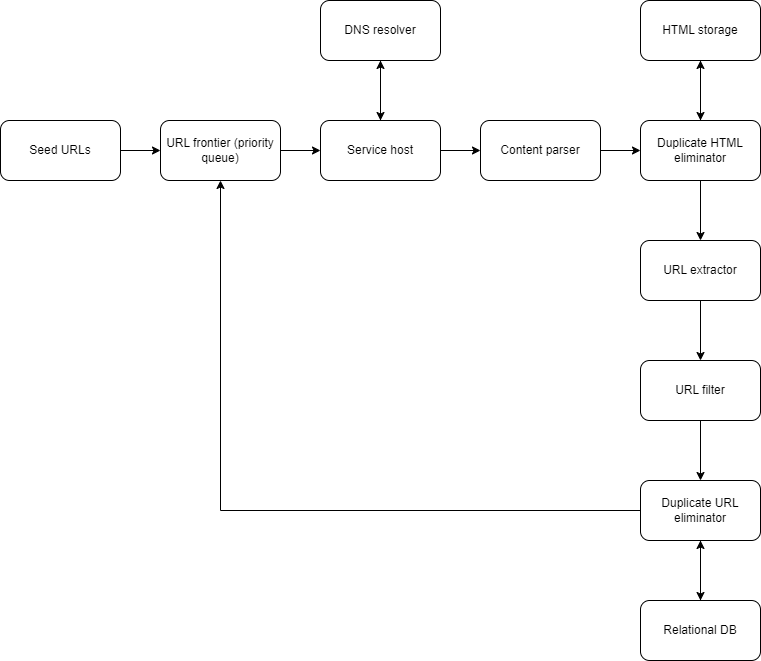

The diagram above was exported from draw.io. Its source (the exported page's mxGraphModel, read from the mxfile embedded in the PNG):
<mxGraphModel dx="882" dy="578" grid="1" gridSize="10" guides="1" tooltips="1" connect="1" arrows="1" fold="1" page="1" pageScale="1" pageWidth="850" pageHeight="1100" math="0" shadow="0">
  <root>
    <mxCell id="0" />
    <mxCell id="1" parent="0" />
    <mxCell id="TPDWe3cszb34BElRFdbQ-7" style="edgeStyle=orthogonalEdgeStyle;rounded=0;orthogonalLoop=1;jettySize=auto;html=1;exitX=1;exitY=0.5;exitDx=0;exitDy=0;entryX=0;entryY=0.5;entryDx=0;entryDy=0;" parent="1" source="TPDWe3cszb34BElRFdbQ-1" target="TPDWe3cszb34BElRFdbQ-2" edge="1">
      <mxGeometry relative="1" as="geometry" />
    </mxCell>
    <mxCell id="TPDWe3cszb34BElRFdbQ-1" value="Seed URLs" style="rounded=1;whiteSpace=wrap;html=1;" parent="1" vertex="1">
      <mxGeometry x="40" y="160" width="120" height="60" as="geometry" />
    </mxCell>
    <mxCell id="TPDWe3cszb34BElRFdbQ-10" style="edgeStyle=orthogonalEdgeStyle;rounded=0;orthogonalLoop=1;jettySize=auto;html=1;exitX=1;exitY=0.5;exitDx=0;exitDy=0;entryX=0;entryY=0.5;entryDx=0;entryDy=0;" parent="1" source="TPDWe3cszb34BElRFdbQ-2" target="TPDWe3cszb34BElRFdbQ-4" edge="1">
      <mxGeometry relative="1" as="geometry" />
    </mxCell>
    <mxCell id="TPDWe3cszb34BElRFdbQ-2" value="URL frontier (priority queue)" style="rounded=1;whiteSpace=wrap;html=1;" parent="1" vertex="1">
      <mxGeometry x="200" y="160" width="120" height="60" as="geometry" />
    </mxCell>
    <mxCell id="TPDWe3cszb34BElRFdbQ-13" style="edgeStyle=orthogonalEdgeStyle;rounded=0;orthogonalLoop=1;jettySize=auto;html=1;exitX=0.5;exitY=1;exitDx=0;exitDy=0;" parent="1" source="TPDWe3cszb34BElRFdbQ-3" target="TPDWe3cszb34BElRFdbQ-4" edge="1">
      <mxGeometry relative="1" as="geometry" />
    </mxCell>
    <mxCell id="TPDWe3cszb34BElRFdbQ-3" value="DNS resolver" style="rounded=1;whiteSpace=wrap;html=1;" parent="1" vertex="1">
      <mxGeometry x="360" y="40" width="120" height="60" as="geometry" />
    </mxCell>
    <mxCell id="TPDWe3cszb34BElRFdbQ-11" style="edgeStyle=orthogonalEdgeStyle;rounded=0;orthogonalLoop=1;jettySize=auto;html=1;exitX=1;exitY=0.5;exitDx=0;exitDy=0;entryX=0;entryY=0.5;entryDx=0;entryDy=0;" parent="1" source="TPDWe3cszb34BElRFdbQ-4" target="TPDWe3cszb34BElRFdbQ-5" edge="1">
      <mxGeometry relative="1" as="geometry" />
    </mxCell>
    <mxCell id="TPDWe3cszb34BElRFdbQ-12" style="edgeStyle=orthogonalEdgeStyle;rounded=0;orthogonalLoop=1;jettySize=auto;html=1;exitX=0.5;exitY=0;exitDx=0;exitDy=0;entryX=0.5;entryY=1;entryDx=0;entryDy=0;" parent="1" source="TPDWe3cszb34BElRFdbQ-4" target="TPDWe3cszb34BElRFdbQ-3" edge="1">
      <mxGeometry relative="1" as="geometry" />
    </mxCell>
    <mxCell id="TPDWe3cszb34BElRFdbQ-4" value="Service host" style="rounded=1;whiteSpace=wrap;html=1;" parent="1" vertex="1">
      <mxGeometry x="360" y="160" width="120" height="60" as="geometry" />
    </mxCell>
    <mxCell id="blurjnP944yCBUXUgt3I-1" style="edgeStyle=orthogonalEdgeStyle;rounded=0;orthogonalLoop=1;jettySize=auto;html=1;exitX=1;exitY=0.5;exitDx=0;exitDy=0;entryX=0;entryY=0.5;entryDx=0;entryDy=0;" edge="1" parent="1" source="TPDWe3cszb34BElRFdbQ-5" target="TPDWe3cszb34BElRFdbQ-14">
      <mxGeometry relative="1" as="geometry" />
    </mxCell>
    <mxCell id="TPDWe3cszb34BElRFdbQ-5" value="Content parser" style="rounded=1;whiteSpace=wrap;html=1;" parent="1" vertex="1">
      <mxGeometry x="520" y="160" width="120" height="60" as="geometry" />
    </mxCell>
    <mxCell id="blurjnP944yCBUXUgt3I-7" style="edgeStyle=orthogonalEdgeStyle;rounded=0;orthogonalLoop=1;jettySize=auto;html=1;exitX=0.5;exitY=1;exitDx=0;exitDy=0;entryX=0.5;entryY=0;entryDx=0;entryDy=0;" edge="1" parent="1" source="TPDWe3cszb34BElRFdbQ-6" target="TPDWe3cszb34BElRFdbQ-14">
      <mxGeometry relative="1" as="geometry" />
    </mxCell>
    <mxCell id="TPDWe3cszb34BElRFdbQ-6" value="HTML storage" style="rounded=1;whiteSpace=wrap;html=1;" parent="1" vertex="1">
      <mxGeometry x="680" y="40" width="120" height="60" as="geometry" />
    </mxCell>
    <mxCell id="blurjnP944yCBUXUgt3I-6" style="edgeStyle=orthogonalEdgeStyle;rounded=0;orthogonalLoop=1;jettySize=auto;html=1;exitX=0.5;exitY=0;exitDx=0;exitDy=0;entryX=0.5;entryY=1;entryDx=0;entryDy=0;" edge="1" parent="1" source="TPDWe3cszb34BElRFdbQ-14" target="TPDWe3cszb34BElRFdbQ-6">
      <mxGeometry relative="1" as="geometry" />
    </mxCell>
    <mxCell id="blurjnP944yCBUXUgt3I-8" style="edgeStyle=orthogonalEdgeStyle;rounded=0;orthogonalLoop=1;jettySize=auto;html=1;exitX=0.5;exitY=1;exitDx=0;exitDy=0;entryX=0.5;entryY=0;entryDx=0;entryDy=0;" edge="1" parent="1" source="TPDWe3cszb34BElRFdbQ-14" target="TPDWe3cszb34BElRFdbQ-15">
      <mxGeometry relative="1" as="geometry" />
    </mxCell>
    <mxCell id="TPDWe3cszb34BElRFdbQ-14" value="Duplicate HTML eliminator" style="rounded=1;whiteSpace=wrap;html=1;" parent="1" vertex="1">
      <mxGeometry x="680" y="160" width="120" height="60" as="geometry" />
    </mxCell>
    <mxCell id="blurjnP944yCBUXUgt3I-9" style="edgeStyle=orthogonalEdgeStyle;rounded=0;orthogonalLoop=1;jettySize=auto;html=1;exitX=0.5;exitY=1;exitDx=0;exitDy=0;entryX=0.5;entryY=0;entryDx=0;entryDy=0;" edge="1" parent="1" source="TPDWe3cszb34BElRFdbQ-15" target="TPDWe3cszb34BElRFdbQ-20">
      <mxGeometry relative="1" as="geometry" />
    </mxCell>
    <mxCell id="TPDWe3cszb34BElRFdbQ-15" value="URL extractor" style="rounded=1;whiteSpace=wrap;html=1;" parent="1" vertex="1">
      <mxGeometry x="680" y="280" width="120" height="60" as="geometry" />
    </mxCell>
    <mxCell id="blurjnP944yCBUXUgt3I-13" style="edgeStyle=orthogonalEdgeStyle;rounded=0;orthogonalLoop=1;jettySize=auto;html=1;exitX=0;exitY=0.5;exitDx=0;exitDy=0;entryX=0.5;entryY=1;entryDx=0;entryDy=0;" edge="1" parent="1" source="TPDWe3cszb34BElRFdbQ-16" target="TPDWe3cszb34BElRFdbQ-2">
      <mxGeometry relative="1" as="geometry" />
    </mxCell>
    <mxCell id="blurjnP944yCBUXUgt3I-14" style="edgeStyle=orthogonalEdgeStyle;rounded=0;orthogonalLoop=1;jettySize=auto;html=1;exitX=0.5;exitY=1;exitDx=0;exitDy=0;entryX=0.5;entryY=0;entryDx=0;entryDy=0;" edge="1" parent="1" source="TPDWe3cszb34BElRFdbQ-16" target="blurjnP944yCBUXUgt3I-2">
      <mxGeometry relative="1" as="geometry" />
    </mxCell>
    <mxCell id="TPDWe3cszb34BElRFdbQ-16" value="Duplicate URL eliminator" style="rounded=1;whiteSpace=wrap;html=1;" parent="1" vertex="1">
      <mxGeometry x="680" y="520" width="120" height="60" as="geometry" />
    </mxCell>
    <mxCell id="blurjnP944yCBUXUgt3I-11" style="edgeStyle=orthogonalEdgeStyle;rounded=0;orthogonalLoop=1;jettySize=auto;html=1;exitX=0.5;exitY=1;exitDx=0;exitDy=0;" edge="1" parent="1" source="TPDWe3cszb34BElRFdbQ-20" target="TPDWe3cszb34BElRFdbQ-16">
      <mxGeometry relative="1" as="geometry" />
    </mxCell>
    <mxCell id="TPDWe3cszb34BElRFdbQ-20" value="URL filter" style="rounded=1;whiteSpace=wrap;html=1;" parent="1" vertex="1">
      <mxGeometry x="680" y="400" width="120" height="60" as="geometry" />
    </mxCell>
    <mxCell id="blurjnP944yCBUXUgt3I-15" style="edgeStyle=orthogonalEdgeStyle;rounded=0;orthogonalLoop=1;jettySize=auto;html=1;exitX=0.5;exitY=0;exitDx=0;exitDy=0;entryX=0.5;entryY=1;entryDx=0;entryDy=0;" edge="1" parent="1" source="blurjnP944yCBUXUgt3I-2" target="TPDWe3cszb34BElRFdbQ-16">
      <mxGeometry relative="1" as="geometry" />
    </mxCell>
    <mxCell id="blurjnP944yCBUXUgt3I-2" value="Relational DB" style="rounded=1;whiteSpace=wrap;html=1;" vertex="1" parent="1">
      <mxGeometry x="680" y="640" width="120" height="60" as="geometry" />
    </mxCell>
  </root>
</mxGraphModel>